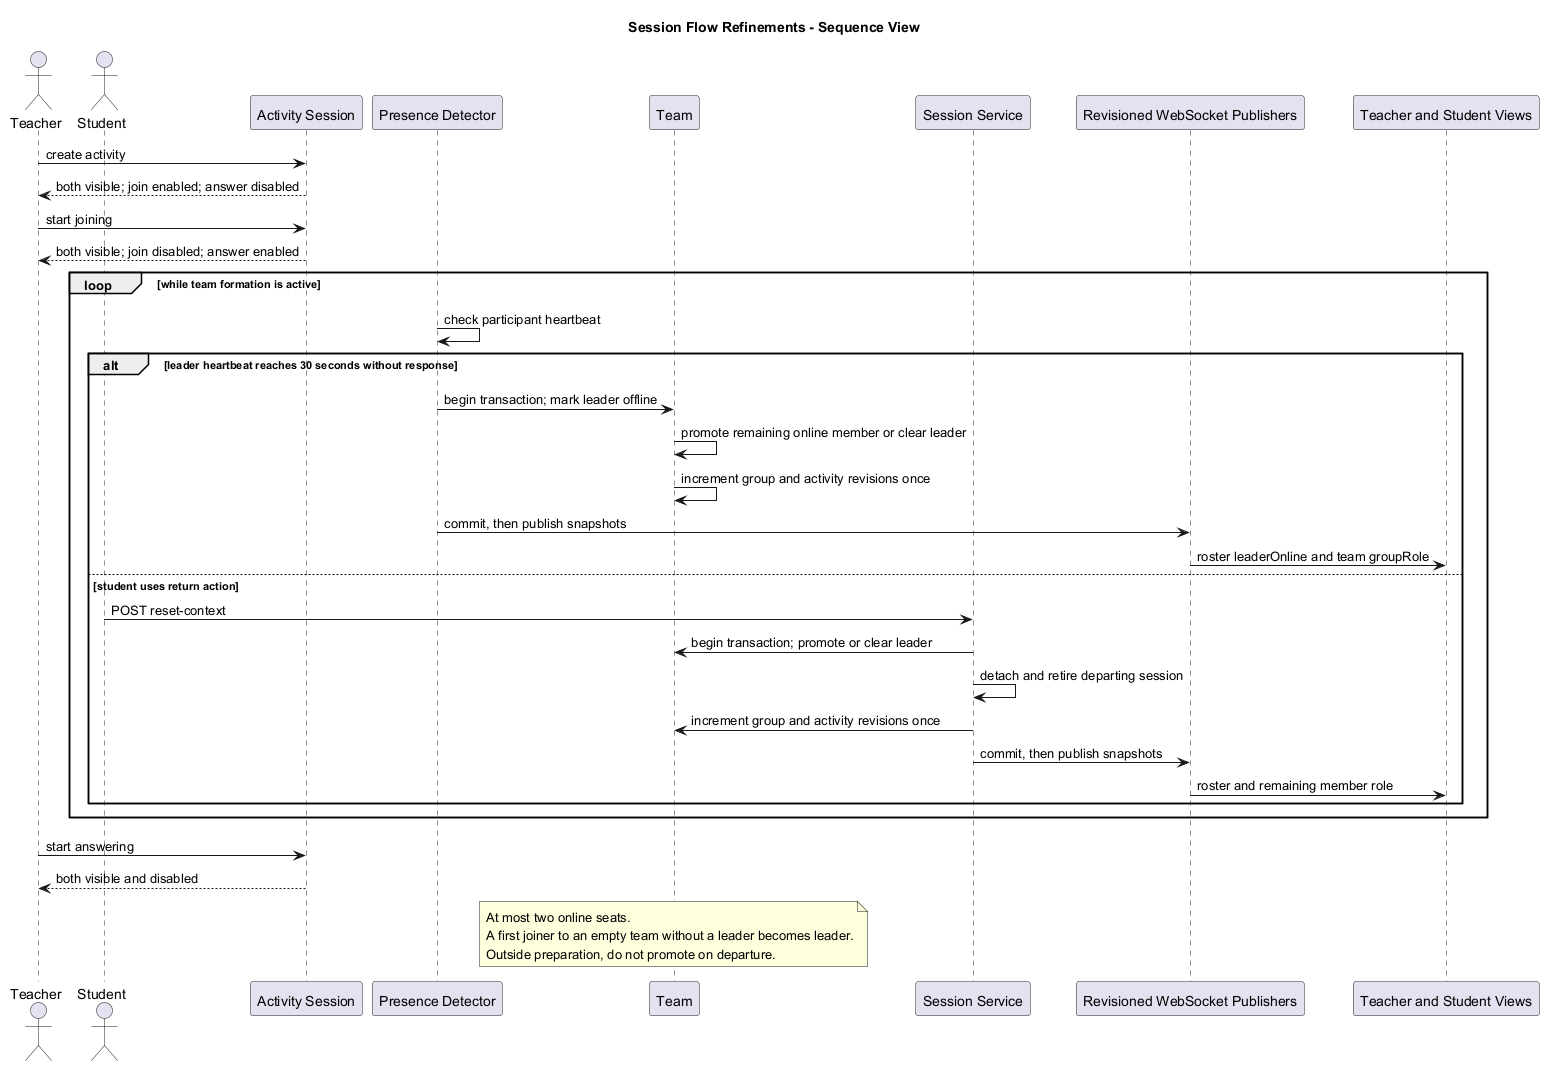

The diagram above was rendered by PlantUML. Its source (embedded in the PNG):
@startuml
title Session Flow Refinements - Sequence View
actor Teacher
actor Student
participant "Activity Session" as Activity
participant "Presence Detector" as Presence
participant "Team" as Team
participant "Session Service" as Sessions
participant "Revisioned WebSocket Publishers" as Publishers
participant "Teacher and Student Views" as Views
Teacher -> Activity : create activity
Activity --> Teacher : both visible; join enabled; answer disabled
Teacher -> Activity : start joining
Activity --> Teacher : both visible; join disabled; answer enabled
loop while team formation is active
  Presence -> Presence : check participant heartbeat
  alt leader heartbeat reaches 30 seconds without response
    Presence -> Team : begin transaction; mark leader offline
    Team -> Team : promote remaining online member or clear leader
    Team -> Team : increment group and activity revisions once
    Presence -> Publishers : commit, then publish snapshots
    Publishers -> Views : roster leaderOnline and team groupRole
  else student uses return action
    Student -> Sessions : POST reset-context
    Sessions -> Team : begin transaction; promote or clear leader
    Sessions -> Sessions : detach and retire departing session
    Sessions -> Team : increment group and activity revisions once
    Sessions -> Publishers : commit, then publish snapshots
    Publishers -> Views : roster and remaining member role
  end
end
Teacher -> Activity : start answering
Activity --> Teacher : both visible and disabled
note over Team
  At most two online seats.
  A first joiner to an empty team without a leader becomes leader.
  Outside preparation, do not promote on departure.
end note
@enduml